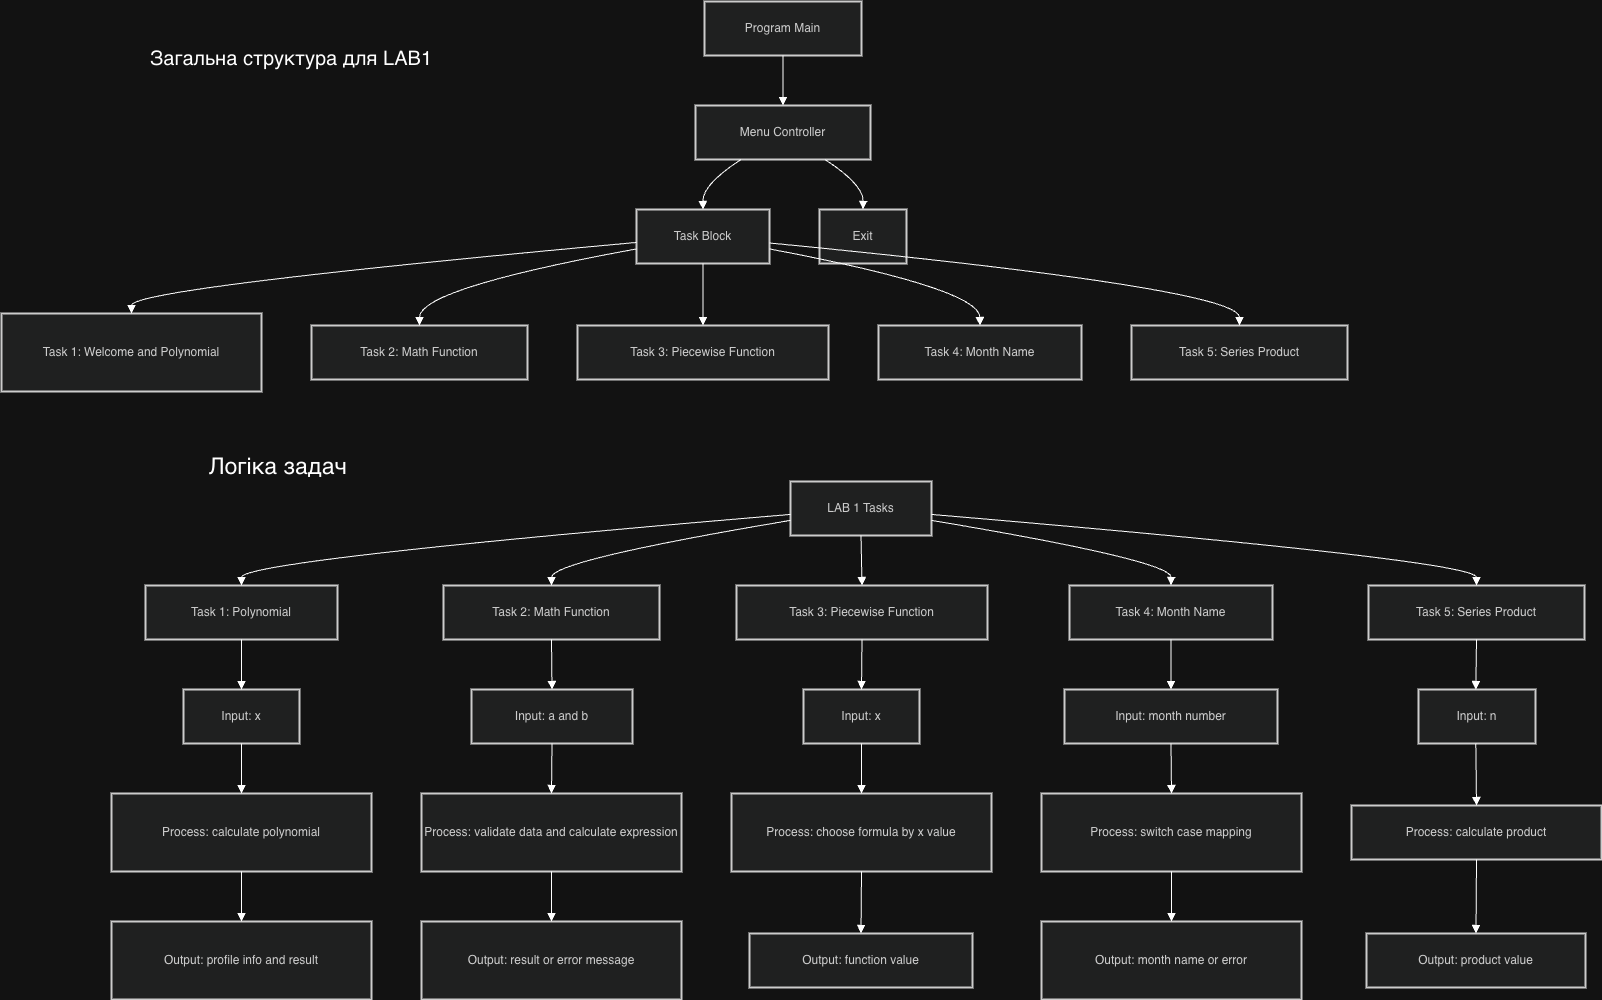

The diagram above was exported from draw.io. Its source (the exported page's mxGraphModel, read from the mxfile embedded in the PNG):
<mxGraphModel dx="2338" dy="1453" grid="1" gridSize="10" guides="1" tooltips="1" connect="1" arrows="1" fold="1" page="1" pageScale="1" pageWidth="850" pageHeight="1100" math="0" shadow="0">
  <root>
    <mxCell id="0" />
    <mxCell id="1" parent="0" />
    <mxCell id="6ljp7uyVqiaDch5F3DAW-46" parent="1" style="whiteSpace=wrap;strokeWidth=2;fillColor=light-dark(#eeeeee,#1f2020);strokeColor=light-dark(#999999,#cccccc);fontColor=light-dark(#333333,#cccccc);" value="Program Main" vertex="1">
      <mxGeometry height="54" width="157" x="723" y="20" as="geometry" />
    </mxCell>
    <mxCell id="6ljp7uyVqiaDch5F3DAW-47" parent="1" style="whiteSpace=wrap;strokeWidth=2;fillColor=light-dark(#eeeeee,#1f2020);strokeColor=light-dark(#999999,#cccccc);fontColor=light-dark(#333333,#cccccc);" value="Menu Controller" vertex="1">
      <mxGeometry height="54" width="175" x="714" y="124" as="geometry" />
    </mxCell>
    <mxCell id="6ljp7uyVqiaDch5F3DAW-48" parent="1" style="whiteSpace=wrap;strokeWidth=2;fillColor=light-dark(#eeeeee,#1f2020);strokeColor=light-dark(#999999,#cccccc);fontColor=light-dark(#333333,#cccccc);" value="Task Block" vertex="1">
      <mxGeometry height="54" width="133" x="655" y="228" as="geometry" />
    </mxCell>
    <mxCell id="6ljp7uyVqiaDch5F3DAW-49" parent="1" style="whiteSpace=wrap;strokeWidth=2;fillColor=light-dark(#eeeeee,#1f2020);strokeColor=light-dark(#999999,#cccccc);fontColor=light-dark(#333333,#cccccc);" value="Task 1: Welcome and Polynomial" vertex="1">
      <mxGeometry height="78" width="260" x="20" y="332" as="geometry" />
    </mxCell>
    <mxCell id="6ljp7uyVqiaDch5F3DAW-50" parent="1" style="whiteSpace=wrap;strokeWidth=2;fillColor=light-dark(#eeeeee,#1f2020);strokeColor=light-dark(#999999,#cccccc);fontColor=light-dark(#333333,#cccccc);" value="Task 2: Math Function" vertex="1">
      <mxGeometry height="54" width="216" x="330" y="344" as="geometry" />
    </mxCell>
    <mxCell id="6ljp7uyVqiaDch5F3DAW-51" parent="1" style="whiteSpace=wrap;strokeWidth=2;fillColor=light-dark(#eeeeee,#1f2020);strokeColor=light-dark(#999999,#cccccc);fontColor=light-dark(#333333,#cccccc);" value="Task 3: Piecewise Function" vertex="1">
      <mxGeometry height="54" width="251" x="596" y="344" as="geometry" />
    </mxCell>
    <mxCell id="6ljp7uyVqiaDch5F3DAW-52" parent="1" style="whiteSpace=wrap;strokeWidth=2;fillColor=light-dark(#eeeeee,#1f2020);strokeColor=light-dark(#999999,#cccccc);fontColor=light-dark(#333333,#cccccc);" value="Task 4: Month Name" vertex="1">
      <mxGeometry height="54" width="203" x="897" y="344" as="geometry" />
    </mxCell>
    <mxCell id="6ljp7uyVqiaDch5F3DAW-53" parent="1" style="whiteSpace=wrap;strokeWidth=2;fillColor=light-dark(#eeeeee,#1f2020);strokeColor=light-dark(#999999,#cccccc);fontColor=light-dark(#333333,#cccccc);" value="Task 5: Series Product" vertex="1">
      <mxGeometry height="54" width="216" x="1150" y="344" as="geometry" />
    </mxCell>
    <mxCell id="6ljp7uyVqiaDch5F3DAW-54" parent="1" style="whiteSpace=wrap;strokeWidth=2;fillColor=light-dark(#eeeeee,#1f2020);strokeColor=light-dark(#999999,#cccccc);fontColor=light-dark(#333333,#cccccc);" value="Exit" vertex="1">
      <mxGeometry height="54" width="87" x="838" y="228" as="geometry" />
    </mxCell>
    <mxCell id="6ljp7uyVqiaDch5F3DAW-55" edge="1" parent="1" source="6ljp7uyVqiaDch5F3DAW-46" style="curved=1;startArrow=none;endArrow=block;exitX=0.5;exitY=1;entryX=0.5;entryY=0;rounded=0;" target="6ljp7uyVqiaDch5F3DAW-47" value="">
      <mxGeometry relative="1" as="geometry">
        <Array as="points" />
      </mxGeometry>
    </mxCell>
    <mxCell id="6ljp7uyVqiaDch5F3DAW-56" edge="1" parent="1" source="6ljp7uyVqiaDch5F3DAW-47" style="curved=1;startArrow=none;endArrow=block;exitX=0.26;exitY=1;entryX=0.5;entryY=0;rounded=0;" target="6ljp7uyVqiaDch5F3DAW-48" value="">
      <mxGeometry relative="1" as="geometry">
        <Array as="points">
          <mxPoint x="721" y="203" />
        </Array>
      </mxGeometry>
    </mxCell>
    <mxCell id="6ljp7uyVqiaDch5F3DAW-57" edge="1" parent="1" source="6ljp7uyVqiaDch5F3DAW-48" style="curved=1;startArrow=none;endArrow=block;exitX=0;exitY=0.61;entryX=0.5;entryY=0;rounded=0;" target="6ljp7uyVqiaDch5F3DAW-49" value="">
      <mxGeometry relative="1" as="geometry">
        <Array as="points">
          <mxPoint x="150" y="307" />
        </Array>
      </mxGeometry>
    </mxCell>
    <mxCell id="6ljp7uyVqiaDch5F3DAW-58" edge="1" parent="1" source="6ljp7uyVqiaDch5F3DAW-48" style="curved=1;startArrow=none;endArrow=block;exitX=0;exitY=0.73;entryX=0.5;entryY=0;rounded=0;" target="6ljp7uyVqiaDch5F3DAW-50" value="">
      <mxGeometry relative="1" as="geometry">
        <Array as="points">
          <mxPoint x="438" y="307" />
        </Array>
      </mxGeometry>
    </mxCell>
    <mxCell id="6ljp7uyVqiaDch5F3DAW-59" edge="1" parent="1" source="6ljp7uyVqiaDch5F3DAW-48" style="curved=1;startArrow=none;endArrow=block;exitX=0.5;exitY=1;entryX=0.5;entryY=0;rounded=0;" target="6ljp7uyVqiaDch5F3DAW-51" value="">
      <mxGeometry relative="1" as="geometry">
        <Array as="points" />
      </mxGeometry>
    </mxCell>
    <mxCell id="6ljp7uyVqiaDch5F3DAW-60" edge="1" parent="1" source="6ljp7uyVqiaDch5F3DAW-48" style="curved=1;startArrow=none;endArrow=block;exitX=1;exitY=0.73;entryX=0.5;entryY=0;rounded=0;" target="6ljp7uyVqiaDch5F3DAW-52" value="">
      <mxGeometry relative="1" as="geometry">
        <Array as="points">
          <mxPoint x="998" y="307" />
        </Array>
      </mxGeometry>
    </mxCell>
    <mxCell id="6ljp7uyVqiaDch5F3DAW-61" edge="1" parent="1" source="6ljp7uyVqiaDch5F3DAW-48" style="curved=1;startArrow=none;endArrow=block;exitX=1;exitY=0.62;entryX=0.5;entryY=0;rounded=0;" target="6ljp7uyVqiaDch5F3DAW-53" value="">
      <mxGeometry relative="1" as="geometry">
        <Array as="points">
          <mxPoint x="1258" y="307" />
        </Array>
      </mxGeometry>
    </mxCell>
    <mxCell id="6ljp7uyVqiaDch5F3DAW-62" edge="1" parent="1" source="6ljp7uyVqiaDch5F3DAW-47" style="curved=1;startArrow=none;endArrow=block;exitX=0.74;exitY=1;entryX=0.5;entryY=0;rounded=0;" target="6ljp7uyVqiaDch5F3DAW-54" value="">
      <mxGeometry relative="1" as="geometry">
        <Array as="points">
          <mxPoint x="882" y="203" />
        </Array>
      </mxGeometry>
    </mxCell>
    <mxCell id="6ljp7uyVqiaDch5F3DAW-63" parent="1" style="text;html=1;whiteSpace=wrap;strokeColor=none;fillColor=none;align=center;verticalAlign=middle;rounded=0;" value="&lt;font style=&quot;font-size: 20px;&quot;&gt;Загальна структура для LAB1&lt;/font&gt;&lt;div&gt;&lt;br&gt;&lt;/div&gt;" vertex="1">
      <mxGeometry height="30" width="340" x="140" y="70" as="geometry" />
    </mxCell>
    <mxCell id="6ljp7uyVqiaDch5F3DAW-64" parent="1" style="text;html=1;whiteSpace=wrap;strokeColor=none;fillColor=none;align=center;verticalAlign=middle;rounded=0;" value="&lt;font style=&quot;font-size: 23px;&quot;&gt;Логіка задач&amp;nbsp;&lt;/font&gt;" vertex="1">
      <mxGeometry height="70" width="280" x="160" y="450" as="geometry" />
    </mxCell>
    <mxCell id="6ljp7uyVqiaDch5F3DAW-65" parent="1" style="whiteSpace=wrap;strokeWidth=2;fillColor=light-dark(#eeeeee,#1f2020);strokeColor=light-dark(#999999,#cccccc);fontColor=light-dark(#333333,#cccccc);" value="LAB 1 Tasks" vertex="1">
      <mxGeometry height="54" width="141" x="809" y="500" as="geometry" />
    </mxCell>
    <mxCell id="6ljp7uyVqiaDch5F3DAW-66" parent="1" style="whiteSpace=wrap;strokeWidth=2;fillColor=light-dark(#eeeeee,#1f2020);strokeColor=light-dark(#999999,#cccccc);fontColor=light-dark(#333333,#cccccc);" value="Task 1: Polynomial" vertex="1">
      <mxGeometry height="54" width="192" x="164" y="604" as="geometry" />
    </mxCell>
    <mxCell id="6ljp7uyVqiaDch5F3DAW-67" parent="1" style="whiteSpace=wrap;strokeWidth=2;fillColor=light-dark(#eeeeee,#1f2020);strokeColor=light-dark(#999999,#cccccc);fontColor=light-dark(#333333,#cccccc);" value="Task 2: Math Function" vertex="1">
      <mxGeometry height="54" width="216" x="462" y="604" as="geometry" />
    </mxCell>
    <mxCell id="6ljp7uyVqiaDch5F3DAW-68" parent="1" style="whiteSpace=wrap;strokeWidth=2;fillColor=light-dark(#eeeeee,#1f2020);strokeColor=light-dark(#999999,#cccccc);fontColor=light-dark(#333333,#cccccc);" value="Task 3: Piecewise Function" vertex="1">
      <mxGeometry height="54" width="251" x="755" y="604" as="geometry" />
    </mxCell>
    <mxCell id="6ljp7uyVqiaDch5F3DAW-69" parent="1" style="whiteSpace=wrap;strokeWidth=2;fillColor=light-dark(#eeeeee,#1f2020);strokeColor=light-dark(#999999,#cccccc);fontColor=light-dark(#333333,#cccccc);" value="Task 4: Month Name" vertex="1">
      <mxGeometry height="54" width="203" x="1088" y="604" as="geometry" />
    </mxCell>
    <mxCell id="6ljp7uyVqiaDch5F3DAW-70" parent="1" style="whiteSpace=wrap;strokeWidth=2;fillColor=light-dark(#eeeeee,#1f2020);strokeColor=light-dark(#999999,#cccccc);fontColor=light-dark(#333333,#cccccc);" value="Task 5: Series Product" vertex="1">
      <mxGeometry height="54" width="216" x="1387" y="604" as="geometry" />
    </mxCell>
    <mxCell id="6ljp7uyVqiaDch5F3DAW-71" parent="1" style="whiteSpace=wrap;strokeWidth=2;fillColor=light-dark(#eeeeee,#1f2020);strokeColor=light-dark(#999999,#cccccc);fontColor=light-dark(#333333,#cccccc);" value="Input: x" vertex="1">
      <mxGeometry height="54" width="116" x="202" y="708" as="geometry" />
    </mxCell>
    <mxCell id="6ljp7uyVqiaDch5F3DAW-72" parent="1" style="whiteSpace=wrap;strokeWidth=2;fillColor=light-dark(#eeeeee,#1f2020);strokeColor=light-dark(#999999,#cccccc);fontColor=light-dark(#333333,#cccccc);" value="Process: calculate polynomial" vertex="1">
      <mxGeometry height="78" width="260" x="130" y="812" as="geometry" />
    </mxCell>
    <mxCell id="6ljp7uyVqiaDch5F3DAW-73" parent="1" style="whiteSpace=wrap;strokeWidth=2;fillColor=light-dark(#eeeeee,#1f2020);strokeColor=light-dark(#999999,#cccccc);fontColor=light-dark(#333333,#cccccc);" value="Output: profile info and result" vertex="1">
      <mxGeometry height="78" width="260" x="130" y="940" as="geometry" />
    </mxCell>
    <mxCell id="6ljp7uyVqiaDch5F3DAW-74" parent="1" style="whiteSpace=wrap;strokeWidth=2;fillColor=light-dark(#eeeeee,#1f2020);strokeColor=light-dark(#999999,#cccccc);fontColor=light-dark(#333333,#cccccc);" value="Input: a and b" vertex="1">
      <mxGeometry height="54" width="161" x="490" y="708" as="geometry" />
    </mxCell>
    <mxCell id="6ljp7uyVqiaDch5F3DAW-75" parent="1" style="whiteSpace=wrap;strokeWidth=2;fillColor=light-dark(#eeeeee,#1f2020);strokeColor=light-dark(#999999,#cccccc);fontColor=light-dark(#333333,#cccccc);" value="Process: validate data and calculate expression" vertex="1">
      <mxGeometry height="78" width="260" x="440" y="812" as="geometry" />
    </mxCell>
    <mxCell id="6ljp7uyVqiaDch5F3DAW-76" parent="1" style="whiteSpace=wrap;strokeWidth=2;fillColor=light-dark(#eeeeee,#1f2020);strokeColor=light-dark(#999999,#cccccc);fontColor=light-dark(#333333,#cccccc);" value="Output: result or error message" vertex="1">
      <mxGeometry height="78" width="260" x="440" y="940" as="geometry" />
    </mxCell>
    <mxCell id="6ljp7uyVqiaDch5F3DAW-77" parent="1" style="whiteSpace=wrap;strokeWidth=2;fillColor=light-dark(#eeeeee,#1f2020);strokeColor=light-dark(#999999,#cccccc);fontColor=light-dark(#333333,#cccccc);" value="Input: x" vertex="1">
      <mxGeometry height="54" width="116" x="822" y="708" as="geometry" />
    </mxCell>
    <mxCell id="6ljp7uyVqiaDch5F3DAW-78" parent="1" style="whiteSpace=wrap;strokeWidth=2;fillColor=light-dark(#eeeeee,#1f2020);strokeColor=light-dark(#999999,#cccccc);fontColor=light-dark(#333333,#cccccc);" value="Process: choose formula by x value" vertex="1">
      <mxGeometry height="78" width="260" x="750" y="812" as="geometry" />
    </mxCell>
    <mxCell id="6ljp7uyVqiaDch5F3DAW-79" parent="1" style="whiteSpace=wrap;strokeWidth=2;fillColor=light-dark(#eeeeee,#1f2020);strokeColor=light-dark(#999999,#cccccc);fontColor=light-dark(#333333,#cccccc);" value="Output: function value" vertex="1">
      <mxGeometry height="54" width="223" x="768" y="952" as="geometry" />
    </mxCell>
    <mxCell id="6ljp7uyVqiaDch5F3DAW-80" parent="1" style="whiteSpace=wrap;strokeWidth=2;fillColor=light-dark(#eeeeee,#1f2020);strokeColor=light-dark(#999999,#cccccc);fontColor=light-dark(#333333,#cccccc);" value="Input: month number" vertex="1">
      <mxGeometry height="54" width="213" x="1083" y="708" as="geometry" />
    </mxCell>
    <mxCell id="6ljp7uyVqiaDch5F3DAW-81" parent="1" style="whiteSpace=wrap;strokeWidth=2;fillColor=light-dark(#eeeeee,#1f2020);strokeColor=light-dark(#999999,#cccccc);fontColor=light-dark(#333333,#cccccc);" value="Process: switch case mapping" vertex="1">
      <mxGeometry height="78" width="260" x="1060" y="812" as="geometry" />
    </mxCell>
    <mxCell id="6ljp7uyVqiaDch5F3DAW-82" parent="1" style="whiteSpace=wrap;strokeWidth=2;fillColor=light-dark(#eeeeee,#1f2020);strokeColor=light-dark(#999999,#cccccc);fontColor=light-dark(#333333,#cccccc);" value="Output: month name or error" vertex="1">
      <mxGeometry height="78" width="260" x="1060" y="940" as="geometry" />
    </mxCell>
    <mxCell id="6ljp7uyVqiaDch5F3DAW-83" parent="1" style="whiteSpace=wrap;strokeWidth=2;fillColor=light-dark(#eeeeee,#1f2020);strokeColor=light-dark(#999999,#cccccc);fontColor=light-dark(#333333,#cccccc);" value="Input: n" vertex="1">
      <mxGeometry height="54" width="117" x="1437" y="708" as="geometry" />
    </mxCell>
    <mxCell id="6ljp7uyVqiaDch5F3DAW-84" parent="1" style="whiteSpace=wrap;strokeWidth=2;fillColor=light-dark(#eeeeee,#1f2020);strokeColor=light-dark(#999999,#cccccc);fontColor=light-dark(#333333,#cccccc);" value="Process: calculate product" vertex="1">
      <mxGeometry height="54" width="250" x="1370" y="824" as="geometry" />
    </mxCell>
    <mxCell id="6ljp7uyVqiaDch5F3DAW-85" parent="1" style="whiteSpace=wrap;strokeWidth=2;fillColor=light-dark(#eeeeee,#1f2020);strokeColor=light-dark(#999999,#cccccc);fontColor=light-dark(#333333,#cccccc);" value="Output: product value" vertex="1">
      <mxGeometry height="54" width="219" x="1385" y="952" as="geometry" />
    </mxCell>
    <mxCell id="6ljp7uyVqiaDch5F3DAW-86" edge="1" parent="1" source="6ljp7uyVqiaDch5F3DAW-65" style="curved=1;startArrow=none;endArrow=block;exitX=0;exitY=0.61;entryX=0.5;entryY=0;rounded=0;" target="6ljp7uyVqiaDch5F3DAW-66" value="">
      <mxGeometry relative="1" as="geometry">
        <Array as="points">
          <mxPoint x="260" y="579" />
        </Array>
      </mxGeometry>
    </mxCell>
    <mxCell id="6ljp7uyVqiaDch5F3DAW-87" edge="1" parent="1" source="6ljp7uyVqiaDch5F3DAW-65" style="curved=1;startArrow=none;endArrow=block;exitX=0;exitY=0.72;entryX=0.5;entryY=0;rounded=0;" target="6ljp7uyVqiaDch5F3DAW-67" value="">
      <mxGeometry relative="1" as="geometry">
        <Array as="points">
          <mxPoint x="570" y="579" />
        </Array>
      </mxGeometry>
    </mxCell>
    <mxCell id="6ljp7uyVqiaDch5F3DAW-88" edge="1" parent="1" source="6ljp7uyVqiaDch5F3DAW-65" style="curved=1;startArrow=none;endArrow=block;exitX=0.5;exitY=1;entryX=0.5;entryY=0;rounded=0;" target="6ljp7uyVqiaDch5F3DAW-68" value="">
      <mxGeometry relative="1" as="geometry">
        <Array as="points" />
      </mxGeometry>
    </mxCell>
    <mxCell id="6ljp7uyVqiaDch5F3DAW-89" edge="1" parent="1" source="6ljp7uyVqiaDch5F3DAW-65" style="curved=1;startArrow=none;endArrow=block;exitX=1;exitY=0.72;entryX=0.5;entryY=0;rounded=0;" target="6ljp7uyVqiaDch5F3DAW-69" value="">
      <mxGeometry relative="1" as="geometry">
        <Array as="points">
          <mxPoint x="1190" y="579" />
        </Array>
      </mxGeometry>
    </mxCell>
    <mxCell id="6ljp7uyVqiaDch5F3DAW-90" edge="1" parent="1" source="6ljp7uyVqiaDch5F3DAW-65" style="curved=1;startArrow=none;endArrow=block;exitX=1;exitY=0.61;entryX=0.5;entryY=0;rounded=0;" target="6ljp7uyVqiaDch5F3DAW-70" value="">
      <mxGeometry relative="1" as="geometry">
        <Array as="points">
          <mxPoint x="1495" y="579" />
        </Array>
      </mxGeometry>
    </mxCell>
    <mxCell id="6ljp7uyVqiaDch5F3DAW-91" edge="1" parent="1" source="6ljp7uyVqiaDch5F3DAW-66" style="curved=1;startArrow=none;endArrow=block;exitX=0.5;exitY=1;entryX=0.5;entryY=0;rounded=0;" target="6ljp7uyVqiaDch5F3DAW-71" value="">
      <mxGeometry relative="1" as="geometry">
        <Array as="points" />
      </mxGeometry>
    </mxCell>
    <mxCell id="6ljp7uyVqiaDch5F3DAW-92" edge="1" parent="1" source="6ljp7uyVqiaDch5F3DAW-71" style="curved=1;startArrow=none;endArrow=block;exitX=0.5;exitY=1;entryX=0.5;entryY=0;rounded=0;" target="6ljp7uyVqiaDch5F3DAW-72" value="">
      <mxGeometry relative="1" as="geometry">
        <Array as="points" />
      </mxGeometry>
    </mxCell>
    <mxCell id="6ljp7uyVqiaDch5F3DAW-93" edge="1" parent="1" source="6ljp7uyVqiaDch5F3DAW-72" style="curved=1;startArrow=none;endArrow=block;exitX=0.5;exitY=1;entryX=0.5;entryY=0;rounded=0;" target="6ljp7uyVqiaDch5F3DAW-73" value="">
      <mxGeometry relative="1" as="geometry">
        <Array as="points" />
      </mxGeometry>
    </mxCell>
    <mxCell id="6ljp7uyVqiaDch5F3DAW-94" edge="1" parent="1" source="6ljp7uyVqiaDch5F3DAW-67" style="curved=1;startArrow=none;endArrow=block;exitX=0.5;exitY=1;entryX=0.5;entryY=0;rounded=0;" target="6ljp7uyVqiaDch5F3DAW-74" value="">
      <mxGeometry relative="1" as="geometry">
        <Array as="points" />
      </mxGeometry>
    </mxCell>
    <mxCell id="6ljp7uyVqiaDch5F3DAW-95" edge="1" parent="1" source="6ljp7uyVqiaDch5F3DAW-74" style="curved=1;startArrow=none;endArrow=block;exitX=0.5;exitY=1;entryX=0.5;entryY=0;rounded=0;" target="6ljp7uyVqiaDch5F3DAW-75" value="">
      <mxGeometry relative="1" as="geometry">
        <Array as="points" />
      </mxGeometry>
    </mxCell>
    <mxCell id="6ljp7uyVqiaDch5F3DAW-96" edge="1" parent="1" source="6ljp7uyVqiaDch5F3DAW-75" style="curved=1;startArrow=none;endArrow=block;exitX=0.5;exitY=1;entryX=0.5;entryY=0;rounded=0;" target="6ljp7uyVqiaDch5F3DAW-76" value="">
      <mxGeometry relative="1" as="geometry">
        <Array as="points" />
      </mxGeometry>
    </mxCell>
    <mxCell id="6ljp7uyVqiaDch5F3DAW-97" edge="1" parent="1" source="6ljp7uyVqiaDch5F3DAW-68" style="curved=1;startArrow=none;endArrow=block;exitX=0.5;exitY=1;entryX=0.5;entryY=0;rounded=0;" target="6ljp7uyVqiaDch5F3DAW-77" value="">
      <mxGeometry relative="1" as="geometry">
        <Array as="points" />
      </mxGeometry>
    </mxCell>
    <mxCell id="6ljp7uyVqiaDch5F3DAW-98" edge="1" parent="1" source="6ljp7uyVqiaDch5F3DAW-77" style="curved=1;startArrow=none;endArrow=block;exitX=0.5;exitY=1;entryX=0.5;entryY=0;rounded=0;" target="6ljp7uyVqiaDch5F3DAW-78" value="">
      <mxGeometry relative="1" as="geometry">
        <Array as="points" />
      </mxGeometry>
    </mxCell>
    <mxCell id="6ljp7uyVqiaDch5F3DAW-99" edge="1" parent="1" source="6ljp7uyVqiaDch5F3DAW-78" style="curved=1;startArrow=none;endArrow=block;exitX=0.5;exitY=1;entryX=0.5;entryY=0;rounded=0;" target="6ljp7uyVqiaDch5F3DAW-79" value="">
      <mxGeometry relative="1" as="geometry">
        <Array as="points" />
      </mxGeometry>
    </mxCell>
    <mxCell id="6ljp7uyVqiaDch5F3DAW-100" edge="1" parent="1" source="6ljp7uyVqiaDch5F3DAW-69" style="curved=1;startArrow=none;endArrow=block;exitX=0.5;exitY=1;entryX=0.5;entryY=0;rounded=0;" target="6ljp7uyVqiaDch5F3DAW-80" value="">
      <mxGeometry relative="1" as="geometry">
        <Array as="points" />
      </mxGeometry>
    </mxCell>
    <mxCell id="6ljp7uyVqiaDch5F3DAW-101" edge="1" parent="1" source="6ljp7uyVqiaDch5F3DAW-80" style="curved=1;startArrow=none;endArrow=block;exitX=0.5;exitY=1;entryX=0.5;entryY=0;rounded=0;" target="6ljp7uyVqiaDch5F3DAW-81" value="">
      <mxGeometry relative="1" as="geometry">
        <Array as="points" />
      </mxGeometry>
    </mxCell>
    <mxCell id="6ljp7uyVqiaDch5F3DAW-102" edge="1" parent="1" source="6ljp7uyVqiaDch5F3DAW-81" style="curved=1;startArrow=none;endArrow=block;exitX=0.5;exitY=1;entryX=0.5;entryY=0;rounded=0;" target="6ljp7uyVqiaDch5F3DAW-82" value="">
      <mxGeometry relative="1" as="geometry">
        <Array as="points" />
      </mxGeometry>
    </mxCell>
    <mxCell id="6ljp7uyVqiaDch5F3DAW-103" edge="1" parent="1" source="6ljp7uyVqiaDch5F3DAW-70" style="curved=1;startArrow=none;endArrow=block;exitX=0.5;exitY=1;entryX=0.49;entryY=0;rounded=0;" target="6ljp7uyVqiaDch5F3DAW-83" value="">
      <mxGeometry relative="1" as="geometry">
        <Array as="points" />
      </mxGeometry>
    </mxCell>
    <mxCell id="6ljp7uyVqiaDch5F3DAW-104" edge="1" parent="1" source="6ljp7uyVqiaDch5F3DAW-83" style="curved=1;startArrow=none;endArrow=block;exitX=0.49;exitY=1;entryX=0.5;entryY=0;rounded=0;" target="6ljp7uyVqiaDch5F3DAW-84" value="">
      <mxGeometry relative="1" as="geometry">
        <Array as="points" />
      </mxGeometry>
    </mxCell>
    <mxCell id="6ljp7uyVqiaDch5F3DAW-105" edge="1" parent="1" source="6ljp7uyVqiaDch5F3DAW-84" style="curved=1;startArrow=none;endArrow=block;exitX=0.5;exitY=1;entryX=0.5;entryY=0;rounded=0;" target="6ljp7uyVqiaDch5F3DAW-85" value="">
      <mxGeometry relative="1" as="geometry">
        <Array as="points" />
      </mxGeometry>
    </mxCell>
  </root>
</mxGraphModel>